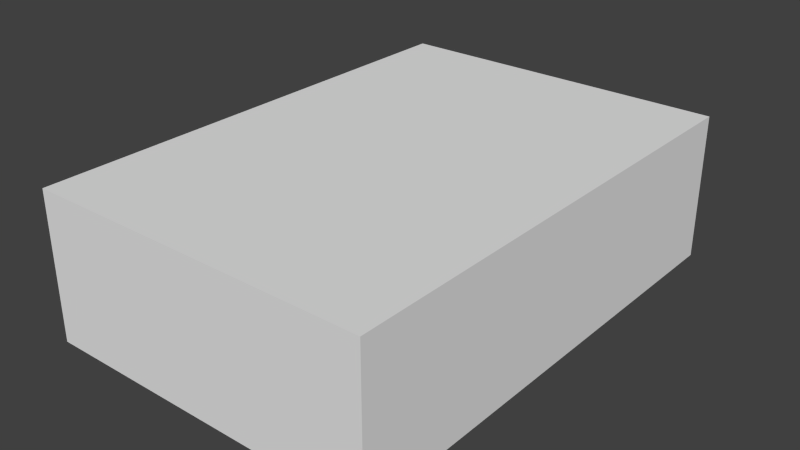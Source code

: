 # Source: RoomBasic.blend  (saved by Blender 2.70.0; exported with 4.5.12 LTS)
import bpy
from mathutils import Matrix  # noqa: F401  (used for matrix-valued properties, if any)

bpy.ops.wm.read_factory_settings(use_empty=True)
scene = bpy.context.scene
scene.name = 'Scene'

# ---- collections
col_collection_1 = bpy.data.collections.new('Collection 1'); scene.collection.children.link(col_collection_1)

# ---- world
world_world = bpy.data.worlds.new('World'); scene.world = world_world
world_world.color = (0.05088, 0.05088, 0.05088)
world_world.use_sun_shadow = False
world_world.sun_shadow_jitter_overblur = 0.0
world_world.cycles.sampling_method = 'MANUAL'
world_world.cycles.sample_map_resolution = 256

# ---- meshes
me_cube_001 = bpy.data.meshes.new('Cube.001')
me_cube_001.from_pydata([(-3.5, -5.0, -1.0), (-3.5, 5.0, -1.0), (3.5, 5.0, -1.0), (3.5, -5.0, -1.0), (-3.5, -5.0, 2.0), (-3.5, 5.0, 2.0), (3.5, 5.0, 2.0), (3.5, -5.0, 2.0)], [], [(4, 0, 1, 5), (5, 1, 2, 6), (6, 2, 3, 7), (7, 3, 0, 4), (0, 3, 2, 1), (7, 4, 5, 6)])
me_cube_001.use_remesh_preserve_volume = False
me_cube_001.use_remesh_preserve_attributes = False
me_cube_001.use_mirror_vertex_groups = False
me_cube_001.update()

# ---- objects
ob_cube = bpy.data.objects.new('Cube', me_cube_001)

# ---- transforms, parenting, visibility, modifiers, constraints
ob_cube.location = (0.0, 0.0, 0.0)
ob_cube.lineart.crease_threshold = 0.0

# ---- collection membership
col_collection_1.objects.link(ob_cube)

# ---- scene / render settings (as saved in the file)
scene.frame_start = 1; scene.frame_end = 250; scene.frame_set(1)
scene.render.engine = 'BLENDER_EEVEE_NEXT'
scene.render.resolution_percentage = 50
scene.render.dither_intensity = 0.0
scene.cycles.use_denoising = False
scene.cycles.samples = 10
scene.cycles.sampling_pattern = 'TABULATED_SOBOL'
scene.cycles.light_sampling_threshold = 0.0
scene.cycles.use_adaptive_sampling = False
scene.cycles.use_light_tree = False
scene.cycles.blur_glossy = 0.0
scene.cycles.volume_bounces = 1
scene.cycles.pixel_filter_type = 'GAUSSIAN'
scene.cycles.sample_clamp_indirect = 0.0
scene.view_settings.view_transform = 'Standard'
bpy.context.view_layer.update()

# ---- added for rendering (the .blend has no active camera and no usable light): camera, sun
cam_auto = bpy.data.cameras.new('AutoCamera')
cam_auto.lens = 50.0
cam_auto.sensor_width = 36.0
cam_auto.clip_end = 1000.0
ob_auto_camera = bpy.data.objects.new('AutoCamera', cam_auto)
scene.collection.objects.link(ob_auto_camera)
ob_auto_camera.location = (11.6299, -13.9559, 9.80392)
ob_auto_camera.rotation_euler = (1.09748, -7.21219e-08, 0.694738)
scene.camera = ob_auto_camera
light_auto_sun = bpy.data.lights.new('AutoSun', 'SUN')
light_auto_sun.energy = 3.0
light_auto_sun.angle = 0.0523599
ob_auto_sun = bpy.data.objects.new('AutoSun', light_auto_sun)
scene.collection.objects.link(ob_auto_sun)
ob_auto_sun.rotation_euler = (0.872665, 0.174533, 0.523599)
bpy.context.view_layer.update()
